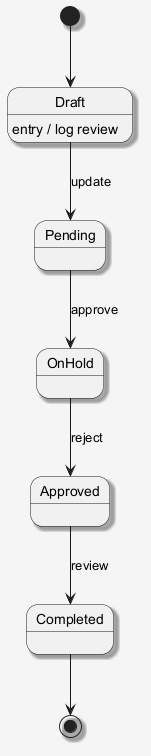

The diagram above was rendered by PlantUML. Its source (embedded in the PNG):
@startuml
skinparam shadowing false
skinparam backgroundColor #F5F5F5
skinparam shadowing true
[*] --> Draft
Draft --> Pending : update
Draft : entry / log review
Pending --> OnHold : approve
OnHold --> Approved : reject
Approved --> Completed : review
Completed --> [*]
@enduml